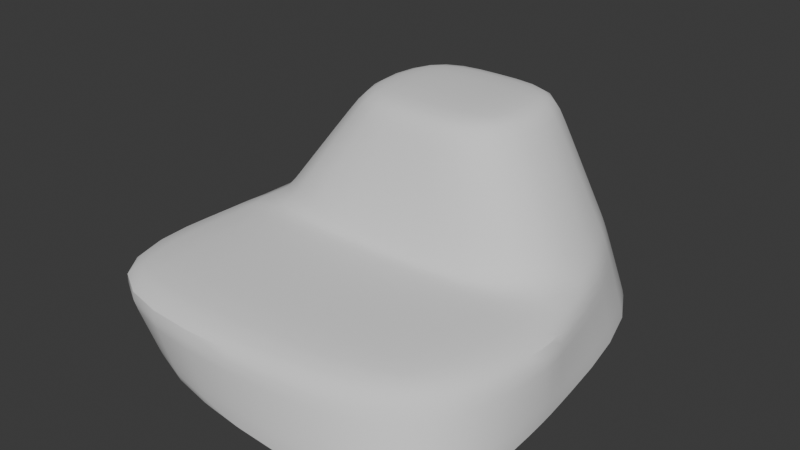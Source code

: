 # Source: draft.blend  (saved by Blender 4.5.91; exported with 4.5.12 LTS)
import bpy
from mathutils import Matrix  # noqa: F401  (used for matrix-valued properties, if any)

bpy.ops.wm.read_factory_settings(use_empty=True)
scene = bpy.context.scene
scene.name = 'Scene'

# ---- collections
col_collection = bpy.data.collections.new('Collection'); scene.collection.children.link(col_collection)

# ---- node groups
ng_smooth_by_angle = bpy.data.node_groups.new('Smooth by Angle', 'GeometryNodeTree')
_s = ng_smooth_by_angle.interface.new_socket(name='Mesh', in_out='OUTPUT', socket_type='NodeSocketGeometry')
_s = ng_smooth_by_angle.interface.new_socket(name='Mesh', in_out='INPUT', socket_type='NodeSocketGeometry')
_s = ng_smooth_by_angle.interface.new_socket(name='Angle', in_out='INPUT', socket_type='NodeSocketFloat')
_s.subtype = 'ANGLE'
_s.default_value = 0.5236
_s.min_value = 0.0
_s.max_value = 3.142
_s.description = 'Maximum face angle for smooth edges'
_s = ng_smooth_by_angle.interface.new_socket(name='Ignore Sharpness', in_out='INPUT', socket_type='NodeSocketBool')
_s.force_non_field = True
ng_smooth_by_angle.description = 'Set the sharpness of mesh edges based on the angle between the neighboring faces'
ng_smooth_by_angle.is_modifier = True
_N = ng_smooth_by_angle.nodes; _L = ng_smooth_by_angle.links
n0 = _N.new('GeometryNodeSetShadeSmooth'); n0.name = 'Set Shade Smooth'; n0.location = (120, -80)
n0.domain = 'EDGE'
n1 = _N.new('GeometryNodeSetShadeSmooth'); n1.name = 'Set Shade Smooth.001'; n1.location = (300, -80)
n2 = _N.new('NodeGroupOutput'); n2.name = 'Group Output'; n2.location = (480, -80)
n3 = _N.new('GeometryNodeInputMeshEdgeAngle'); n3.name = 'Edge Angle'; n3.location = (-440, -240)
n4 = _N.new('NodeGroupInput'); n4.name = 'Group Input'; n4.location = (-80, -80)
n5 = _N.new('GeometryNodeInputEdgeSmooth'); n5.name = 'Is Edge Smooth'; n5.location = (-260, -120)
n6 = _N.new('GeometryNodeInputShadeSmooth'); n6.name = 'Is Shade Smooth'; n6.location = (-440, -397)
n7 = _N.new('FunctionNodeCompare'); n7.name = 'Compare'; n7.location = (-260, -260)
n7.operation = 'LESS_EQUAL'
n7.inputs[6].default_value = (0.0, 0.0, 0.0, 0.0)
n7.inputs[7].default_value = (0.0, 0.0, 0.0, 0.0)
n8 = _N.new('FunctionNodeBooleanMath'); n8.name = 'Boolean Math.001'; n8.location = (-80, -260)
n9 = _N.new('NodeGroupInput'); n9.name = 'Group Input.001'; n9.location = (-440, -329)
n10 = _N.new('NodeGroupInput'); n10.name = 'Group Input.002'; n10.location = (-259, -189)
n11 = _N.new('FunctionNodeBooleanMath'); n11.name = 'Boolean Math'; n11.location = (-80, -149)
n11.operation = 'OR'
n12 = _N.new('FunctionNodeBooleanMath'); n12.name = 'Boolean Math.002'; n12.location = (-260, -380)
n12.operation = 'OR'
n13 = _N.new('NodeGroupInput'); n13.name = 'Group Input.003'; n13.location = (-440, -460)
_L.new(n3.outputs[0], n7.inputs[0])
_L.new(n1.outputs[0], n2.inputs[0])
_L.new(n9.outputs[1], n7.inputs[1])
_L.new(n7.outputs[0], n8.inputs[0])
_L.new(n4.outputs[0], n0.inputs[0])
_L.new(n0.outputs[0], n1.inputs[0])
_L.new(n8.outputs[0], n0.inputs[2])
_L.new(n10.outputs[2], n11.inputs[1])
_L.new(n5.outputs[0], n11.inputs[0])
_L.new(n11.outputs[0], n0.inputs[1])
_L.new(n13.outputs[2], n12.inputs[1])
_L.new(n6.outputs[0], n12.inputs[0])
_L.new(n12.outputs[0], n8.inputs[1])
n2.is_active_output = True

# ---- world
world_world = bpy.data.worlds.new('World'); scene.world = world_world
world_world.use_nodes = True; world_world.node_tree.nodes.clear()
_N = world_world.node_tree.nodes; _L = world_world.node_tree.links
n0 = _N.new('ShaderNodeOutputWorld'); n0.name = 'World Output'; n0.location = (200, 100)
n1 = _N.new('ShaderNodeBackground'); n1.name = 'Background'; n1.location = (-200, 100)
n1.inputs[0].default_value = (0.05088, 0.05088, 0.05088, 1.0)
_L.new(n1.outputs[0], n0.inputs[0])
n0.is_active_output = True
world_world.color = (0.05088, 0.05088, 0.05088)
world_world.sun_shadow_jitter_overblur = 0.0

# ---- meshes
me_cube_001 = bpy.data.meshes.new('Cube.001')
me_cube_001.from_pydata([(-1.654, -1.918, -2.344), (-2.068, -2.29, -1.409), (-1.7, 2.001, -2.344), (-1.364, 1.748, -1.435), (1.978, -2.29, -2.344), (1.601, -1.918, -1.409), (1.612, 2.001, -2.344), (1.312, 1.748, -1.435), (-1.928, -0.4559, -2.344), (-1.928, -0.4559, -1.409), (1.863, -0.4559, -2.344), (1.863, -0.4559, -1.409), (-0.02398, 2.001, -2.344), (-0.02398, 1.748, -1.435), (-0.02398, -2.29, -2.344), (-0.02398, -2.29, -1.409), (-0.02306, -0.4559, -1.409), (-0.02419, -0.4559, -2.344), (-0.8166, 0.03712, -0.1923), (-0.8166, 1.381, -0.1923), (-0.02398, 1.381, -0.1923), (0.7861, 1.381, -0.1923), (0.7861, 0.03712, -0.1923), (-0.02398, 0.03712, -0.1923), (-1.946, -2.172, -1.705), (-1.476, 1.838, -1.737), (1.412, 1.833, -1.737), (1.74, -2.048, -1.705), (1.863, -0.4559, -1.705), (-1.928, -0.4559, -1.705), (-0.02398, -2.29, -1.705), (-0.02398, 1.838, -1.737), (-1.672, 1.99, -2.268), (1.587, 1.988, -2.266), (1.978, -2.29, -2.265), (1.863, -0.4559, -2.265), (-1.928, -0.4559, -2.265), (-0.02398, -2.29, -2.265), (-0.02398, 1.985, -2.265), (-1.699, -1.961, -2.265), (-0.02398, -0.0288, -0.3608), (-0.9804, -0.0288, -0.3608), (-0.9173, 1.431, -0.3608), (-0.02398, 1.431, -0.3608), (0.8818, 1.431, -0.3608), (0.9449, -0.0288, -0.3608), (-1.938, -0.5675, -2.344), (1.876, -0.5675, -1.409), (-1.938, -0.5675, -1.409), (1.876, -0.5675, -2.344), (-0.02398, -0.5675, -1.409), (-0.02398, -0.5675, -2.344), (-1.938, -0.5675, -1.705), (1.873, -0.5675, -1.705), (1.876, -0.5675, -2.265), (-1.938, -0.5675, -2.265), (-1.834, -0.391, -1.285), (-1.301, 1.703, -1.285), (1.238, 1.703, -1.285), (-0.02419, -0.391, -1.285), (-0.02501, 1.703, -1.285), (1.772, -0.391, -1.285)], [], [(29, 9, 3, 25), (53, 47, 5, 27), (30, 15, 1, 24), (31, 13, 7, 26), (50, 48, 1, 15), (51, 49, 4, 14), (26, 7, 11, 28), (52, 48, 9, 29), (2, 12, 17, 8), (42, 41, 18, 19), (12, 6, 10, 17), (46, 51, 14, 0), (47, 50, 15, 5), (25, 3, 13, 31), (20, 19, 18, 23), (27, 5, 15, 30), (41, 40, 23, 18), (21, 20, 23, 22), (44, 43, 20, 21), (43, 42, 19, 20), (52, 29, 36, 55), (40, 45, 22, 23), (31, 26, 33, 38), (26, 28, 35, 33), (30, 24, 39, 37), (53, 27, 34, 54), (29, 25, 32, 36), (39, 24, 52, 55), (27, 30, 37, 34), (45, 44, 21, 22), (8, 36, 32, 2), (49, 54, 34, 4), (14, 37, 39, 0), (6, 33, 35, 10), (46, 55, 36, 8), (12, 38, 33, 6), (2, 32, 38, 12), (61, 58, 44, 45), (60, 57, 42, 43), (4, 34, 37, 14), (59, 61, 45, 40), (56, 59, 40, 41), (57, 56, 41, 42), (58, 60, 43, 44), (0, 39, 55, 46), (10, 35, 54, 49), (35, 28, 53, 54), (11, 16, 50, 47), (8, 17, 51, 46), (24, 1, 48, 52), (17, 10, 49, 51), (16, 9, 48, 50), (28, 11, 47, 53), (7, 13, 60, 58), (3, 9, 56, 57), (9, 16, 59, 56), (16, 11, 61, 59), (13, 3, 57, 60), (11, 7, 58, 61), (25, 31, 38, 32)])
me_cube_001.polygons.foreach_set('use_smooth', [True] * 60)
_uv = me_cube_001.uv_layers.new(name='UVMap')
_uv.uv.foreach_set('vector', [0.5417, 0.1117, 0.625, 0.1117, 0.625, 0.25, 0.5417, 0.25, 0.5417, 0.6473, 0.625, 0.6473, 0.625, 0.75, 0.5417, 0.75, 0.5417, 0.875, 0.625, 0.875, 0.625, 1.0, 0.5417, 1.0, 0.5346, 0.375, 0.6107, 0.375, 0.625, 0.5, 0.5417, 0.5, 0.75, 0.6473, 0.875, 0.6473, 0.875, 0.75, 0.75, 0.75, 0.25, 0.6473, 0.375, 0.6473, 0.375, 0.75, 0.25, 0.75, 0.5417, 0.5, 0.625, 0.5, 0.625, 0.6383, 0.5417, 0.6383, 0.5417, 0.1027, 0.625, 0.1027, 0.625, 0.1117, 0.5417, 0.1117, 0.125, 0.5, 0.25, 0.5, 0.25, 0.6383, 0.125, 0.6383, 0.625, 0.25, 0.625, 0.1117, 0.625, 0.1117, 0.625, 0.25, 0.25, 0.5, 0.375, 0.5, 0.375, 0.6383, 0.25, 0.6383, 0.125, 0.6473, 0.25, 0.6473, 0.25, 0.75, 0.125, 0.75, 0.625, 0.6473, 0.75, 0.6473, 0.75, 0.75, 0.625, 0.75, 0.5417, 0.25, 0.625, 0.25, 0.6107, 0.375, 0.5346, 0.375, 0.75, 0.5, 0.875, 0.5, 0.875, 0.6383, 0.75, 0.6383, 0.5417, 0.75, 0.625, 0.75, 0.625, 0.875, 0.5417, 0.875, 0.875, 0.6383, 0.75, 0.6383, 0.75, 0.6383, 0.875, 0.6383, 0.625, 0.5, 0.75, 0.5, 0.75, 0.6383, 0.625, 0.6383, 0.625, 0.5, 0.625, 0.375, 0.625, 0.375, 0.625, 0.5, 0.625, 0.375, 0.625, 0.25, 0.625, 0.25, 0.625, 0.375, 0.5417, 0.1027, 0.5417, 0.1117, 0.3958, 0.1117, 0.3958, 0.1027, 0.75, 0.6383, 0.625, 0.6383, 0.625, 0.6383, 0.75, 0.6383, 0.5346, 0.375, 0.5417, 0.5, 0.3958, 0.5, 0.3958, 0.375, 0.5417, 0.5, 0.5417, 0.6383, 0.3958, 0.6383, 0.3958, 0.5, 0.5417, 0.875, 0.5417, 1.0, 0.3958, 1.0, 0.3958, 0.875, 0.5417, 0.6473, 0.5417, 0.75, 0.3958, 0.75, 0.3958, 0.6473, 0.5417, 0.1117, 0.5417, 0.25, 0.3958, 0.25, 0.3958, 0.1117, 0.3958, 0.0, 0.5417, 0.0, 0.5417, 0.1027, 0.3958, 0.1027, 0.5417, 0.75, 0.5417, 0.875, 0.3958, 0.875, 0.3958, 0.75, 0.625, 0.6383, 0.625, 0.5, 0.625, 0.5, 0.625, 0.6383, 0.375, 0.1117, 0.3958, 0.1117, 0.3958, 0.25, 0.375, 0.25, 0.375, 0.6473, 0.3958, 0.6473, 0.3958, 0.75, 0.375, 0.75, 0.375, 0.875, 0.3958, 0.875, 0.3958, 1.0, 0.375, 1.0, 0.375, 0.5, 0.3958, 0.5, 0.3958, 0.6383, 0.375, 0.6383, 0.375, 0.1027, 0.3958, 0.1027, 0.3958, 0.1117, 0.375, 0.1117, 0.375, 0.375, 0.3958, 0.375, 0.3958, 0.5, 0.375, 0.5, 0.375, 0.25, 0.3958, 0.25, 0.3958, 0.375, 0.375, 0.375, 0.625, 0.6383, 0.625, 0.5, 0.625, 0.5, 0.625, 0.6383, 0.625, 0.375, 0.625, 0.25, 0.625, 0.25, 0.625, 0.375, 0.375, 0.75, 0.3958, 0.75, 0.3958, 0.875, 0.375, 0.875, 0.75, 0.6383, 0.625, 0.6383, 0.625, 0.6383, 0.75, 0.6383, 0.875, 0.6383, 0.75, 0.6383, 0.75, 0.6383, 0.875, 0.6383, 0.625, 0.25, 0.625, 0.1117, 0.625, 0.1117, 0.625, 0.25, 0.625, 0.5, 0.625, 0.375, 0.625, 0.375, 0.625, 0.5, 0.375, 0.0, 0.3958, 0.0, 0.3958, 0.1027, 0.375, 0.1027, 0.375, 0.6383, 0.3958, 0.6383, 0.3958, 0.6473, 0.375, 0.6473, 0.3958, 0.6383, 0.5417, 0.6383, 0.5417, 0.6473, 0.3958, 0.6473, 0.625, 0.6383, 0.75, 0.6383, 0.75, 0.6473, 0.625, 0.6473, 0.125, 0.6383, 0.25, 0.6383, 0.25, 0.6473, 0.125, 0.6473, 0.5417, 0.0, 0.625, 0.0, 0.625, 0.1027, 0.5417, 0.1027, 0.25, 0.6383, 0.375, 0.6383, 0.375, 0.6473, 0.25, 0.6473, 0.75, 0.6383, 0.875, 0.6383, 0.875, 0.6473, 0.75, 0.6473, 0.5417, 0.6383, 0.625, 0.6383, 0.625, 0.6473, 0.5417, 0.6473, 0.625, 0.5, 0.6107, 0.375, 0.625, 0.375, 0.625, 0.5, 0.625, 0.25, 0.625, 0.1117, 0.625, 0.1117, 0.625, 0.25, 0.875, 0.6383, 0.75, 0.6383, 0.75, 0.6383, 0.875, 0.6383, 0.75, 0.6383, 0.625, 0.6383, 0.625, 0.6383, 0.75, 0.6383, 0.6107, 0.375, 0.625, 0.25, 0.625, 0.25, 0.625, 0.375, 0.625, 0.6383, 0.625, 0.5, 0.625, 0.5, 0.625, 0.6383, 0.5417, 0.25, 0.5346, 0.375, 0.3958, 0.375, 0.3958, 0.25])
me_cube_001.update()

# ---- objects
ob_empty = bpy.data.objects.new('Empty', None)
ob_empty_001 = bpy.data.objects.new('Empty.001', None)
ob_empty_002 = bpy.data.objects.new('Empty.002', None)
ob_cube = bpy.data.objects.new('Cube', me_cube_001)

# ---- transforms, parenting, visibility, modifiers, constraints
ob_empty.location = (0.0, 4.024, 2.4)
ob_empty.rotation_euler = (1.571, -0.0, -0.0)
ob_empty.empty_display_type = 'IMAGE'
ob_empty.empty_display_size = 5.0
ob_empty.empty_image_side = 'FRONT'
ob_empty_001.location = (-0.05595, -0.4372, -1.268)
ob_empty_001.scale = (1.038, 1.167, 1.038)
ob_empty_001.empty_display_type = 'IMAGE'
ob_empty_001.empty_display_size = 5.0
ob_empty_001.empty_image_side = 'FRONT'
ob_empty_002.location = (4.045, 0.0, 2.4)
ob_empty_002.rotation_euler = (1.571, -0.0, -1.571)
ob_empty_002.scale = (1.173, 1.173, 1.173)
ob_empty_002.empty_display_type = 'IMAGE'
ob_empty_002.empty_display_size = 5.0
ob_empty_002.empty_image_side = 'FRONT'
ob_cube.location = (0.0, 0.0, 2.4)
_m = ob_cube.modifiers.new('Bevel', 'BEVEL')
_m.width = 0.04
_m.width_pct = 0.04
_m.segments = 3
_m.limit_method = 'WEIGHT'
_m = ob_cube.modifiers.new('Subdivision', 'SUBSURF')
_m.levels = 3
_m = ob_cube.modifiers.new('Smooth by Angle', 'NODES')
_m.node_group = ng_smooth_by_angle
_m.use_pin_to_last = True
_m.show_group_selector = False

# ---- collection membership
col_collection.objects.link(ob_empty)
col_collection.objects.link(ob_empty_001)
col_collection.objects.link(ob_empty_002)
col_collection.objects.link(ob_cube)

# ---- scene / render settings (as saved in the file)
scene.frame_start = 1; scene.frame_end = 250; scene.frame_set(1)
scene.render.engine = 'CYCLES'
scene.render.resolution_x = 3840
scene.render.resolution_y = 2160
scene.render.ppm_factor = 300.0
scene.render.fps = 30
scene.render.use_simplify = True
scene.render.simplify_subdivision = 3
scene.cycles.use_denoising = False
scene.cycles.samples = 128
scene.cycles.max_bounces = 32
scene.cycles.diffuse_bounces = 32
scene.cycles.glossy_bounces = 32
scene.cycles.transmission_bounces = 32
scene.cycles.volume_bounces = 32
scene.cycles.transparent_max_bounces = 32
bpy.context.view_layer.update()

# ---- added for rendering (the .blend has no active camera and no usable light): camera, sun
cam_auto = bpy.data.cameras.new('AutoCamera')
cam_auto.lens = 50.0
cam_auto.sensor_width = 36.0
cam_auto.clip_end = 1000.0
ob_auto_camera = bpy.data.objects.new('AutoCamera', cam_auto)
scene.collection.objects.link(ob_auto_camera)
ob_auto_camera.location = (5.61709, -6.90754, 5.64008)
ob_auto_camera.rotation_euler = (1.09748, -7.21219e-08, 0.694738)
scene.camera = ob_auto_camera
light_auto_sun = bpy.data.lights.new('AutoSun', 'SUN')
light_auto_sun.energy = 3.0
light_auto_sun.angle = 0.0523599
ob_auto_sun = bpy.data.objects.new('AutoSun', light_auto_sun)
scene.collection.objects.link(ob_auto_sun)
ob_auto_sun.rotation_euler = (0.872665, 0.174533, 0.523599)
bpy.context.view_layer.update()
